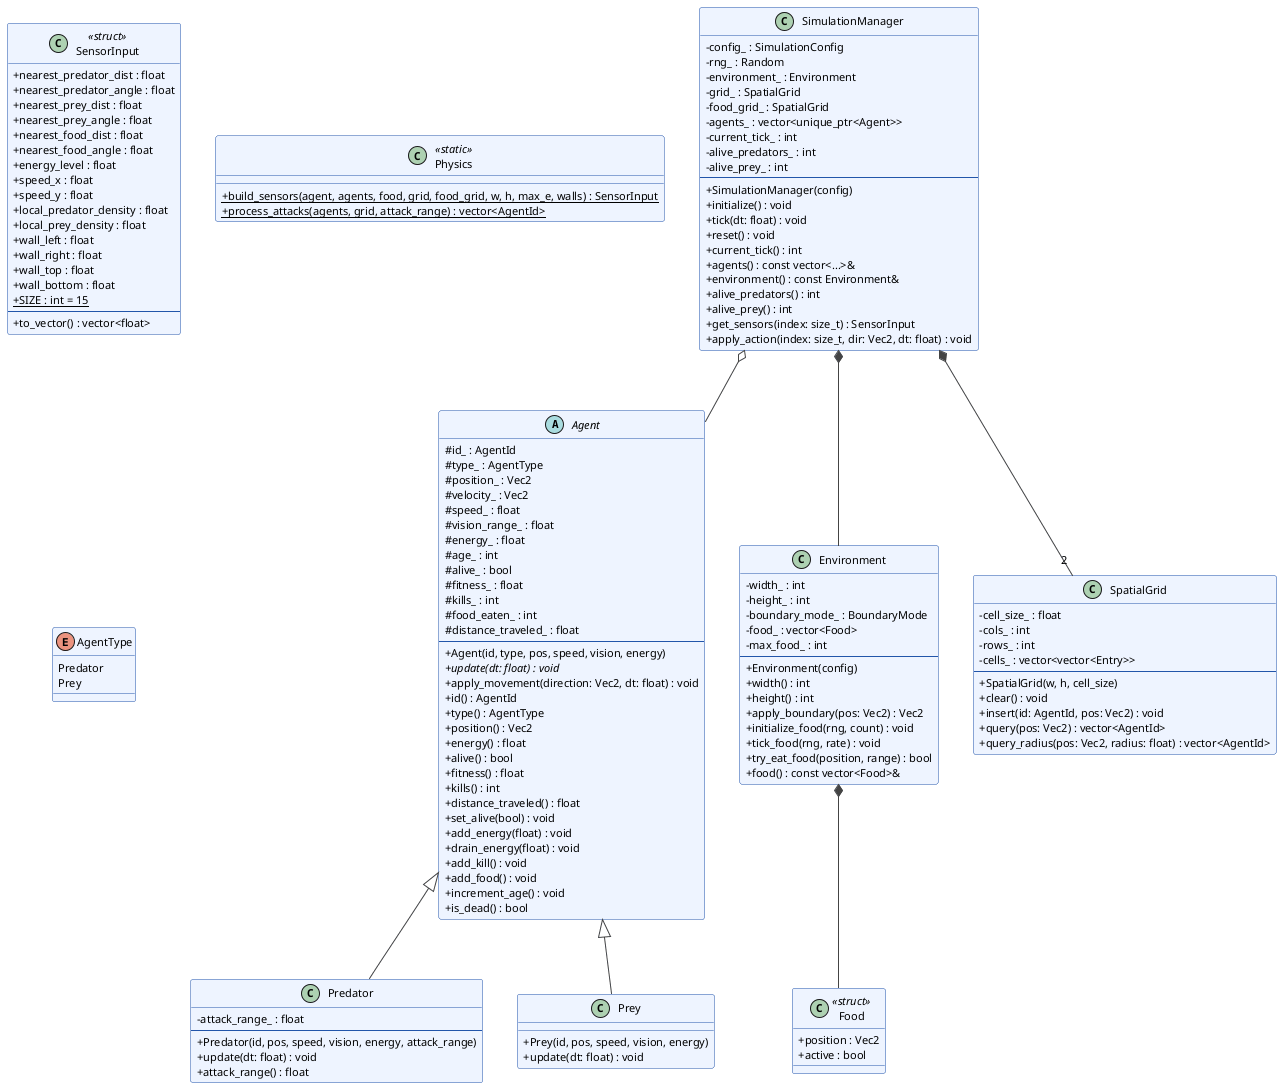

The diagram above was rendered by PlantUML. Its source (embedded in the PNG):
@startuml simulation_classes
skinparam classAttributeIconSize 0
skinparam classBorderColor #2255AA
skinparam classBackgroundColor #EEF4FF
skinparam ArrowColor #444444
skinparam shadowing false
skinparam defaultFontSize 11

abstract class Agent {
  # id_ : AgentId
  # type_ : AgentType
  # position_ : Vec2
  # velocity_ : Vec2
  # speed_ : float
  # vision_range_ : float
  # energy_ : float
  # age_ : int
  # alive_ : bool
  # fitness_ : float
  # kills_ : int
  # food_eaten_ : int
  # distance_traveled_ : float
  --
  + Agent(id, type, pos, speed, vision, energy)
  + {abstract} update(dt: float) : void
  + apply_movement(direction: Vec2, dt: float) : void
  + id() : AgentId
  + type() : AgentType
  + position() : Vec2
  + energy() : float
  + alive() : bool
  + fitness() : float
  + kills() : int
  + distance_traveled() : float
  + set_alive(bool) : void
  + add_energy(float) : void
  + drain_energy(float) : void
  + add_kill() : void
  + add_food() : void
  + increment_age() : void
  + is_dead() : bool
}

class Predator {
  - attack_range_ : float
  --
  + Predator(id, pos, speed, vision, energy, attack_range)
  + update(dt: float) : void
  + attack_range() : float
}

class Prey {
  + Prey(id, pos, speed, vision, energy)
  + update(dt: float) : void
}

class Food <<struct>> {
  + position : Vec2
  + active : bool
}

class SensorInput <<struct>> {
  + nearest_predator_dist : float
  + nearest_predator_angle : float
  + nearest_prey_dist : float
  + nearest_prey_angle : float
  + nearest_food_dist : float
  + nearest_food_angle : float
  + energy_level : float
  + speed_x : float
  + speed_y : float
  + local_predator_density : float
  + local_prey_density : float
  + wall_left : float
  + wall_right : float
  + wall_top : float
  + wall_bottom : float
  + {static} SIZE : int = 15
  --
  + to_vector() : vector<float>
}

class Physics <<static>> {
  + {static} build_sensors(agent, agents, food, grid, food_grid, w, h, max_e, walls) : SensorInput
  + {static} process_attacks(agents, grid, attack_range) : vector<AgentId>
}

class Environment {
  - width_ : int
  - height_ : int
  - boundary_mode_ : BoundaryMode
  - food_ : vector<Food>
  - max_food_ : int
  --
  + Environment(config)
  + width() : int
  + height() : int
  + apply_boundary(pos: Vec2) : Vec2
  + initialize_food(rng, count) : void
  + tick_food(rng, rate) : void
  + try_eat_food(position, range) : bool
  + food() : const vector<Food>&
}

class SpatialGrid {
  - cell_size_ : float
  - cols_ : int
  - rows_ : int
  - cells_ : vector<vector<Entry>>
  --
  + SpatialGrid(w, h, cell_size)
  + clear() : void
  + insert(id: AgentId, pos: Vec2) : void
  + query(pos: Vec2) : vector<AgentId>
  + query_radius(pos: Vec2, radius: float) : vector<AgentId>
}

class SimulationManager {
  - config_ : SimulationConfig
  - rng_ : Random
  - environment_ : Environment
  - grid_ : SpatialGrid
  - food_grid_ : SpatialGrid
  - agents_ : vector<unique_ptr<Agent>>
  - current_tick_ : int
  - alive_predators_ : int
  - alive_prey_ : int
  --
  + SimulationManager(config)
  + initialize() : void
  + tick(dt: float) : void
  + reset() : void
  + current_tick() : int
  + agents() : const vector<...>&
  + environment() : const Environment&
  + alive_predators() : int
  + alive_prey() : int
  + get_sensors(index: size_t) : SensorInput
  + apply_action(index: size_t, dir: Vec2, dt: float) : void
}

enum AgentType {
  Predator
  Prey
}

Agent <|-- Predator
Agent <|-- Prey
SimulationManager *-- Environment
SimulationManager *-- "2" SpatialGrid
SimulationManager o-- Agent
Environment *-- Food

@enduml